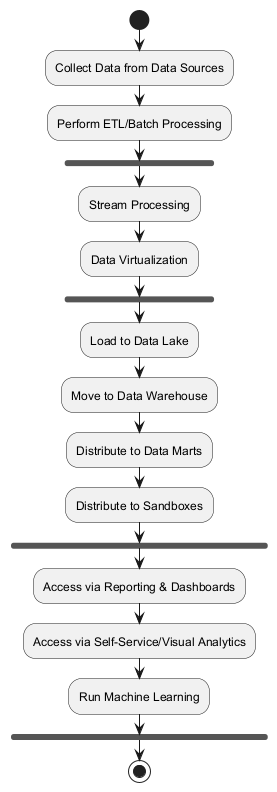

The diagram above was rendered by PlantUML. Its source (embedded in the PNG):
@startuml
start
:Collect Data from Data Sources;
:Perform ETL/Batch Processing;
fork
  :Stream Processing;
  :Data Virtualization;
end fork
:Load to Data Lake;
:Move to Data Warehouse;
:Distribute to Data Marts;
:Distribute to Sandboxes;
fork
  :Access via Reporting & Dashboards;
  :Access via Self-Service/Visual Analytics;
  :Run Machine Learning;
end fork
stop
@enduml